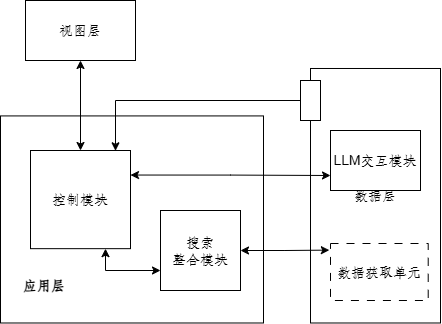

The diagram above was exported from draw.io. Its source (the exported page's mxGraphModel, read from the mxfile embedded in the PNG):
<mxGraphModel dx="654" dy="2038" grid="1" gridSize="10" guides="1" tooltips="1" connect="1" arrows="1" fold="1" page="1" pageScale="1" pageWidth="827" pageHeight="1169" math="0" shadow="0">
  <root>
    <mxCell id="0" />
    <mxCell id="1" parent="0" />
    <mxCell id="2" value="" style="rounded=0;whiteSpace=wrap;html=1;" vertex="1" parent="1">
      <mxGeometry x="780" y="-324.58" width="263" height="207.07" as="geometry" />
    </mxCell>
    <mxCell id="3" value="&lt;font size=&quot;1&quot;&gt;&lt;b&gt;应用层&lt;/b&gt;&lt;/font&gt;" style="text;html=1;align=center;verticalAlign=middle;whiteSpace=wrap;rounded=0;" vertex="1" parent="1">
      <mxGeometry x="780.5" y="-170" width="86" height="30" as="geometry" />
    </mxCell>
    <mxCell id="4" value="数据层" style="rounded=0;whiteSpace=wrap;html=1;" vertex="1" parent="1">
      <mxGeometry x="1090" y="-372.01" width="130" height="254.5" as="geometry" />
    </mxCell>
    <mxCell id="5" style="edgeStyle=orthogonalEdgeStyle;rounded=0;orthogonalLoop=1;jettySize=auto;html=1;exitX=0.5;exitY=1;exitDx=0;exitDy=0;entryX=0.5;entryY=0;entryDx=0;entryDy=0;startArrow=classic;startFill=1;" edge="1" source="6" target="8" parent="1">
      <mxGeometry relative="1" as="geometry" />
    </mxCell>
    <mxCell id="6" value="视图层" style="rounded=0;whiteSpace=wrap;html=1;" vertex="1" parent="1">
      <mxGeometry x="805" y="-440" width="110" height="60" as="geometry" />
    </mxCell>
    <mxCell id="7" style="edgeStyle=orthogonalEdgeStyle;rounded=0;orthogonalLoop=1;jettySize=auto;html=1;exitX=0.75;exitY=1;exitDx=0;exitDy=0;entryX=0;entryY=0.75;entryDx=0;entryDy=0;startArrow=classic;startFill=1;" edge="1" source="8" target="9" parent="1">
      <mxGeometry relative="1" as="geometry" />
    </mxCell>
    <mxCell id="8" value="控制模块" style="rounded=0;whiteSpace=wrap;html=1;" vertex="1" parent="1">
      <mxGeometry x="810" y="-290" width="100" height="98.16" as="geometry" />
    </mxCell>
    <mxCell id="9" value="搜索&lt;div&gt;整合&lt;span style=&quot;background-color: transparent; color: light-dark(rgb(0, 0, 0), rgb(255, 255, 255));&quot;&gt;模块&lt;/span&gt;&lt;/div&gt;" style="rounded=0;whiteSpace=wrap;html=1;" vertex="1" parent="1">
      <mxGeometry x="940" y="-230" width="80" height="80" as="geometry" />
    </mxCell>
    <mxCell id="10" style="edgeStyle=orthogonalEdgeStyle;rounded=0;orthogonalLoop=1;jettySize=auto;html=1;exitX=1;exitY=0.5;exitDx=0;exitDy=0;entryX=-0.013;entryY=0.145;entryDx=0;entryDy=0;entryPerimeter=0;startArrow=classic;startFill=1;" edge="1" source="9" parent="1">
      <mxGeometry relative="1" as="geometry">
        <mxPoint x="1108.83" y="-190.37999999999988" as="targetPoint" />
      </mxGeometry>
    </mxCell>
    <mxCell id="11" style="edgeStyle=orthogonalEdgeStyle;rounded=0;orthogonalLoop=1;jettySize=auto;html=1;exitX=1;exitY=0.25;exitDx=0;exitDy=0;entryX=0;entryY=0.75;entryDx=0;entryDy=0;startArrow=classic;startFill=1;" edge="1" source="8" target="12" parent="1">
      <mxGeometry relative="1" as="geometry" />
    </mxCell>
    <mxCell id="12" value="LLM交互模块" style="rounded=0;whiteSpace=wrap;html=1;" vertex="1" parent="1">
      <mxGeometry x="1110" y="-310" width="90" height="60" as="geometry" />
    </mxCell>
    <mxCell id="13" value="数据获取单元" style="rounded=0;whiteSpace=wrap;html=1;dashed=1;dashPattern=8 8;" vertex="1" parent="1">
      <mxGeometry x="1110" y="-197" width="97.71" height="57" as="geometry" />
    </mxCell>
    <mxCell id="14" value="" style="rounded=0;whiteSpace=wrap;html=1;rotation=90;" vertex="1" parent="1">
      <mxGeometry x="1070" y="-350" width="40" height="20" as="geometry" />
    </mxCell>
    <mxCell id="15" style="edgeStyle=orthogonalEdgeStyle;rounded=0;orthogonalLoop=1;jettySize=auto;html=1;exitX=0.5;exitY=1;exitDx=0;exitDy=0;entryX=0.85;entryY=0.003;entryDx=0;entryDy=0;entryPerimeter=0;" edge="1" source="14" target="8" parent="1">
      <mxGeometry relative="1" as="geometry" />
    </mxCell>
  </root>
</mxGraphModel>